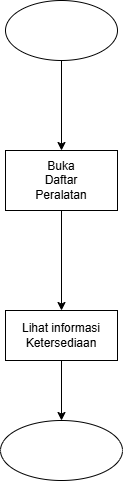

The diagram above was exported from draw.io. Its source (the exported page's mxGraphModel, read from the mxfile embedded in the PNG):
<mxGraphModel dx="1269" dy="626" grid="1" gridSize="10" guides="1" tooltips="1" connect="1" arrows="1" fold="1" page="1" pageScale="1" pageWidth="850" pageHeight="1100" math="0" shadow="0">
  <root>
    <mxCell id="0" />
    <mxCell id="1" parent="0" />
    <mxCell id="E3D5RYVGeWa6n7cOOD6O-10" edge="1" parent="1" source="E3D5RYVGeWa6n7cOOD6O-3" style="edgeStyle=orthogonalEdgeStyle;rounded=0;orthogonalLoop=1;jettySize=auto;html=1;" target="E3D5RYVGeWa6n7cOOD6O-4" value="">
      <mxGeometry relative="1" as="geometry" />
    </mxCell>
    <mxCell id="E3D5RYVGeWa6n7cOOD6O-3" parent="1" style="ellipse;html=1;whiteSpace=wrap;" value="" vertex="1">
      <mxGeometry height="60" width="112" x="348" y="50" as="geometry" />
    </mxCell>
    <mxCell id="E3D5RYVGeWa6n7cOOD6O-11" edge="1" parent="1" source="E3D5RYVGeWa6n7cOOD6O-4" style="edgeStyle=orthogonalEdgeStyle;rounded=0;orthogonalLoop=1;jettySize=auto;html=1;" target="E3D5RYVGeWa6n7cOOD6O-5" value="">
      <mxGeometry relative="1" as="geometry" />
    </mxCell>
    <mxCell id="E3D5RYVGeWa6n7cOOD6O-4" parent="1" style="html=1;align=center;verticalAlign=middle;dashed=0;whiteSpace=wrap;" value="Buka&lt;div&gt;Daftar&lt;/div&gt;&lt;div&gt;Peralatan&lt;/div&gt;" vertex="1">
      <mxGeometry height="60" width="112" x="348" y="200" as="geometry" />
    </mxCell>
    <mxCell id="E3D5RYVGeWa6n7cOOD6O-12" edge="1" parent="1" source="E3D5RYVGeWa6n7cOOD6O-5" style="edgeStyle=orthogonalEdgeStyle;rounded=0;orthogonalLoop=1;jettySize=auto;html=1;" target="E3D5RYVGeWa6n7cOOD6O-9" value="">
      <mxGeometry relative="1" as="geometry" />
    </mxCell>
    <mxCell id="E3D5RYVGeWa6n7cOOD6O-5" parent="1" style="html=1;align=center;verticalAlign=middle;dashed=0;whiteSpace=wrap;" value="Lihat informasi&lt;div&gt;Ketersediaan&lt;/div&gt;" vertex="1">
      <mxGeometry height="50" width="112" x="348" y="360" as="geometry" />
    </mxCell>
    <mxCell id="E3D5RYVGeWa6n7cOOD6O-9" parent="1" style="ellipse;html=1;whiteSpace=wrap;" value="" vertex="1">
      <mxGeometry height="60" width="122" x="343" y="470" as="geometry" />
    </mxCell>
  </root>
</mxGraphModel>